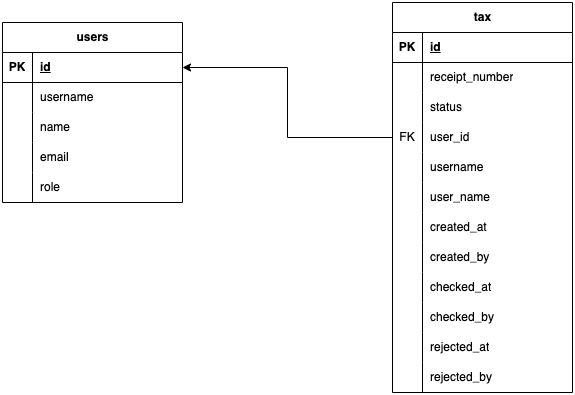

The diagram above was exported from draw.io. Its source (the exported page's mxGraphModel, read from the mxfile embedded in the PNG):
<mxGraphModel dx="1278" dy="926" grid="1" gridSize="10" guides="1" tooltips="1" connect="1" arrows="1" fold="1" page="1" pageScale="1" pageWidth="300" pageHeight="300" math="0" shadow="0">
  <root>
    <mxCell id="0" />
    <mxCell id="1" parent="0" />
    <mxCell id="Sjsg9ZsxmTHkDHY4zYy7-1" value="users" style="shape=table;startSize=30;container=1;collapsible=1;childLayout=tableLayout;fixedRows=1;rowLines=0;fontStyle=1;align=center;resizeLast=1;html=1;" vertex="1" parent="1">
      <mxGeometry x="160" y="180" width="180" height="180" as="geometry" />
    </mxCell>
    <mxCell id="Sjsg9ZsxmTHkDHY4zYy7-2" value="" style="shape=tableRow;horizontal=0;startSize=0;swimlaneHead=0;swimlaneBody=0;fillColor=none;collapsible=0;dropTarget=0;points=[[0,0.5],[1,0.5]];portConstraint=eastwest;top=0;left=0;right=0;bottom=1;" vertex="1" parent="Sjsg9ZsxmTHkDHY4zYy7-1">
      <mxGeometry y="30" width="180" height="30" as="geometry" />
    </mxCell>
    <mxCell id="Sjsg9ZsxmTHkDHY4zYy7-3" value="PK" style="shape=partialRectangle;connectable=0;fillColor=none;top=0;left=0;bottom=0;right=0;fontStyle=1;overflow=hidden;whiteSpace=wrap;html=1;" vertex="1" parent="Sjsg9ZsxmTHkDHY4zYy7-2">
      <mxGeometry width="30" height="30" as="geometry">
        <mxRectangle width="30" height="30" as="alternateBounds" />
      </mxGeometry>
    </mxCell>
    <mxCell id="Sjsg9ZsxmTHkDHY4zYy7-4" value="id" style="shape=partialRectangle;connectable=0;fillColor=none;top=0;left=0;bottom=0;right=0;align=left;spacingLeft=6;fontStyle=5;overflow=hidden;whiteSpace=wrap;html=1;" vertex="1" parent="Sjsg9ZsxmTHkDHY4zYy7-2">
      <mxGeometry x="30" width="150" height="30" as="geometry">
        <mxRectangle width="150" height="30" as="alternateBounds" />
      </mxGeometry>
    </mxCell>
    <mxCell id="Sjsg9ZsxmTHkDHY4zYy7-5" value="" style="shape=tableRow;horizontal=0;startSize=0;swimlaneHead=0;swimlaneBody=0;fillColor=none;collapsible=0;dropTarget=0;points=[[0,0.5],[1,0.5]];portConstraint=eastwest;top=0;left=0;right=0;bottom=0;" vertex="1" parent="Sjsg9ZsxmTHkDHY4zYy7-1">
      <mxGeometry y="60" width="180" height="30" as="geometry" />
    </mxCell>
    <mxCell id="Sjsg9ZsxmTHkDHY4zYy7-6" value="" style="shape=partialRectangle;connectable=0;fillColor=none;top=0;left=0;bottom=0;right=0;editable=1;overflow=hidden;whiteSpace=wrap;html=1;" vertex="1" parent="Sjsg9ZsxmTHkDHY4zYy7-5">
      <mxGeometry width="30" height="30" as="geometry">
        <mxRectangle width="30" height="30" as="alternateBounds" />
      </mxGeometry>
    </mxCell>
    <mxCell id="Sjsg9ZsxmTHkDHY4zYy7-7" value="username" style="shape=partialRectangle;connectable=0;fillColor=none;top=0;left=0;bottom=0;right=0;align=left;spacingLeft=6;overflow=hidden;whiteSpace=wrap;html=1;" vertex="1" parent="Sjsg9ZsxmTHkDHY4zYy7-5">
      <mxGeometry x="30" width="150" height="30" as="geometry">
        <mxRectangle width="150" height="30" as="alternateBounds" />
      </mxGeometry>
    </mxCell>
    <mxCell id="Sjsg9ZsxmTHkDHY4zYy7-8" value="" style="shape=tableRow;horizontal=0;startSize=0;swimlaneHead=0;swimlaneBody=0;fillColor=none;collapsible=0;dropTarget=0;points=[[0,0.5],[1,0.5]];portConstraint=eastwest;top=0;left=0;right=0;bottom=0;" vertex="1" parent="Sjsg9ZsxmTHkDHY4zYy7-1">
      <mxGeometry y="90" width="180" height="30" as="geometry" />
    </mxCell>
    <mxCell id="Sjsg9ZsxmTHkDHY4zYy7-9" value="" style="shape=partialRectangle;connectable=0;fillColor=none;top=0;left=0;bottom=0;right=0;editable=1;overflow=hidden;whiteSpace=wrap;html=1;" vertex="1" parent="Sjsg9ZsxmTHkDHY4zYy7-8">
      <mxGeometry width="30" height="30" as="geometry">
        <mxRectangle width="30" height="30" as="alternateBounds" />
      </mxGeometry>
    </mxCell>
    <mxCell id="Sjsg9ZsxmTHkDHY4zYy7-10" value="name" style="shape=partialRectangle;connectable=0;fillColor=none;top=0;left=0;bottom=0;right=0;align=left;spacingLeft=6;overflow=hidden;whiteSpace=wrap;html=1;" vertex="1" parent="Sjsg9ZsxmTHkDHY4zYy7-8">
      <mxGeometry x="30" width="150" height="30" as="geometry">
        <mxRectangle width="150" height="30" as="alternateBounds" />
      </mxGeometry>
    </mxCell>
    <mxCell id="Sjsg9ZsxmTHkDHY4zYy7-11" value="" style="shape=tableRow;horizontal=0;startSize=0;swimlaneHead=0;swimlaneBody=0;fillColor=none;collapsible=0;dropTarget=0;points=[[0,0.5],[1,0.5]];portConstraint=eastwest;top=0;left=0;right=0;bottom=0;" vertex="1" parent="Sjsg9ZsxmTHkDHY4zYy7-1">
      <mxGeometry y="120" width="180" height="30" as="geometry" />
    </mxCell>
    <mxCell id="Sjsg9ZsxmTHkDHY4zYy7-12" value="" style="shape=partialRectangle;connectable=0;fillColor=none;top=0;left=0;bottom=0;right=0;editable=1;overflow=hidden;whiteSpace=wrap;html=1;" vertex="1" parent="Sjsg9ZsxmTHkDHY4zYy7-11">
      <mxGeometry width="30" height="30" as="geometry">
        <mxRectangle width="30" height="30" as="alternateBounds" />
      </mxGeometry>
    </mxCell>
    <mxCell id="Sjsg9ZsxmTHkDHY4zYy7-13" value="email" style="shape=partialRectangle;connectable=0;fillColor=none;top=0;left=0;bottom=0;right=0;align=left;spacingLeft=6;overflow=hidden;whiteSpace=wrap;html=1;" vertex="1" parent="Sjsg9ZsxmTHkDHY4zYy7-11">
      <mxGeometry x="30" width="150" height="30" as="geometry">
        <mxRectangle width="150" height="30" as="alternateBounds" />
      </mxGeometry>
    </mxCell>
    <mxCell id="Sjsg9ZsxmTHkDHY4zYy7-14" value="" style="shape=tableRow;horizontal=0;startSize=0;swimlaneHead=0;swimlaneBody=0;fillColor=none;collapsible=0;dropTarget=0;points=[[0,0.5],[1,0.5]];portConstraint=eastwest;top=0;left=0;right=0;bottom=0;" vertex="1" parent="Sjsg9ZsxmTHkDHY4zYy7-1">
      <mxGeometry y="150" width="180" height="30" as="geometry" />
    </mxCell>
    <mxCell id="Sjsg9ZsxmTHkDHY4zYy7-15" value="" style="shape=partialRectangle;connectable=0;fillColor=none;top=0;left=0;bottom=0;right=0;editable=1;overflow=hidden;whiteSpace=wrap;html=1;" vertex="1" parent="Sjsg9ZsxmTHkDHY4zYy7-14">
      <mxGeometry width="30" height="30" as="geometry">
        <mxRectangle width="30" height="30" as="alternateBounds" />
      </mxGeometry>
    </mxCell>
    <mxCell id="Sjsg9ZsxmTHkDHY4zYy7-16" value="role" style="shape=partialRectangle;connectable=0;fillColor=none;top=0;left=0;bottom=0;right=0;align=left;spacingLeft=6;overflow=hidden;whiteSpace=wrap;html=1;" vertex="1" parent="Sjsg9ZsxmTHkDHY4zYy7-14">
      <mxGeometry x="30" width="150" height="30" as="geometry">
        <mxRectangle width="150" height="30" as="alternateBounds" />
      </mxGeometry>
    </mxCell>
    <mxCell id="Sjsg9ZsxmTHkDHY4zYy7-17" value="tax" style="shape=table;startSize=30;container=1;collapsible=1;childLayout=tableLayout;fixedRows=1;rowLines=0;fontStyle=1;align=center;resizeLast=1;html=1;" vertex="1" parent="1">
      <mxGeometry x="550" y="160" width="180" height="390" as="geometry" />
    </mxCell>
    <mxCell id="Sjsg9ZsxmTHkDHY4zYy7-18" value="" style="shape=tableRow;horizontal=0;startSize=0;swimlaneHead=0;swimlaneBody=0;fillColor=none;collapsible=0;dropTarget=0;points=[[0,0.5],[1,0.5]];portConstraint=eastwest;top=0;left=0;right=0;bottom=1;" vertex="1" parent="Sjsg9ZsxmTHkDHY4zYy7-17">
      <mxGeometry y="30" width="180" height="30" as="geometry" />
    </mxCell>
    <mxCell id="Sjsg9ZsxmTHkDHY4zYy7-19" value="PK" style="shape=partialRectangle;connectable=0;fillColor=none;top=0;left=0;bottom=0;right=0;fontStyle=1;overflow=hidden;whiteSpace=wrap;html=1;" vertex="1" parent="Sjsg9ZsxmTHkDHY4zYy7-18">
      <mxGeometry width="30" height="30" as="geometry">
        <mxRectangle width="30" height="30" as="alternateBounds" />
      </mxGeometry>
    </mxCell>
    <mxCell id="Sjsg9ZsxmTHkDHY4zYy7-20" value="id" style="shape=partialRectangle;connectable=0;fillColor=none;top=0;left=0;bottom=0;right=0;align=left;spacingLeft=6;fontStyle=5;overflow=hidden;whiteSpace=wrap;html=1;" vertex="1" parent="Sjsg9ZsxmTHkDHY4zYy7-18">
      <mxGeometry x="30" width="150" height="30" as="geometry">
        <mxRectangle width="150" height="30" as="alternateBounds" />
      </mxGeometry>
    </mxCell>
    <mxCell id="Sjsg9ZsxmTHkDHY4zYy7-21" value="" style="shape=tableRow;horizontal=0;startSize=0;swimlaneHead=0;swimlaneBody=0;fillColor=none;collapsible=0;dropTarget=0;points=[[0,0.5],[1,0.5]];portConstraint=eastwest;top=0;left=0;right=0;bottom=0;" vertex="1" parent="Sjsg9ZsxmTHkDHY4zYy7-17">
      <mxGeometry y="60" width="180" height="30" as="geometry" />
    </mxCell>
    <mxCell id="Sjsg9ZsxmTHkDHY4zYy7-22" value="" style="shape=partialRectangle;connectable=0;fillColor=none;top=0;left=0;bottom=0;right=0;editable=1;overflow=hidden;whiteSpace=wrap;html=1;" vertex="1" parent="Sjsg9ZsxmTHkDHY4zYy7-21">
      <mxGeometry width="30" height="30" as="geometry">
        <mxRectangle width="30" height="30" as="alternateBounds" />
      </mxGeometry>
    </mxCell>
    <mxCell id="Sjsg9ZsxmTHkDHY4zYy7-23" value="receipt_number" style="shape=partialRectangle;connectable=0;fillColor=none;top=0;left=0;bottom=0;right=0;align=left;spacingLeft=6;overflow=hidden;whiteSpace=wrap;html=1;" vertex="1" parent="Sjsg9ZsxmTHkDHY4zYy7-21">
      <mxGeometry x="30" width="150" height="30" as="geometry">
        <mxRectangle width="150" height="30" as="alternateBounds" />
      </mxGeometry>
    </mxCell>
    <mxCell id="Sjsg9ZsxmTHkDHY4zYy7-24" value="" style="shape=tableRow;horizontal=0;startSize=0;swimlaneHead=0;swimlaneBody=0;fillColor=none;collapsible=0;dropTarget=0;points=[[0,0.5],[1,0.5]];portConstraint=eastwest;top=0;left=0;right=0;bottom=0;" vertex="1" parent="Sjsg9ZsxmTHkDHY4zYy7-17">
      <mxGeometry y="90" width="180" height="30" as="geometry" />
    </mxCell>
    <mxCell id="Sjsg9ZsxmTHkDHY4zYy7-25" value="" style="shape=partialRectangle;connectable=0;fillColor=none;top=0;left=0;bottom=0;right=0;editable=1;overflow=hidden;whiteSpace=wrap;html=1;" vertex="1" parent="Sjsg9ZsxmTHkDHY4zYy7-24">
      <mxGeometry width="30" height="30" as="geometry">
        <mxRectangle width="30" height="30" as="alternateBounds" />
      </mxGeometry>
    </mxCell>
    <mxCell id="Sjsg9ZsxmTHkDHY4zYy7-26" value="status" style="shape=partialRectangle;connectable=0;fillColor=none;top=0;left=0;bottom=0;right=0;align=left;spacingLeft=6;overflow=hidden;whiteSpace=wrap;html=1;" vertex="1" parent="Sjsg9ZsxmTHkDHY4zYy7-24">
      <mxGeometry x="30" width="150" height="30" as="geometry">
        <mxRectangle width="150" height="30" as="alternateBounds" />
      </mxGeometry>
    </mxCell>
    <mxCell id="Sjsg9ZsxmTHkDHY4zYy7-27" value="" style="shape=tableRow;horizontal=0;startSize=0;swimlaneHead=0;swimlaneBody=0;fillColor=none;collapsible=0;dropTarget=0;points=[[0,0.5],[1,0.5]];portConstraint=eastwest;top=0;left=0;right=0;bottom=0;" vertex="1" parent="Sjsg9ZsxmTHkDHY4zYy7-17">
      <mxGeometry y="120" width="180" height="30" as="geometry" />
    </mxCell>
    <mxCell id="Sjsg9ZsxmTHkDHY4zYy7-28" value="FK" style="shape=partialRectangle;connectable=0;fillColor=none;top=0;left=0;bottom=0;right=0;editable=1;overflow=hidden;whiteSpace=wrap;html=1;" vertex="1" parent="Sjsg9ZsxmTHkDHY4zYy7-27">
      <mxGeometry width="30" height="30" as="geometry">
        <mxRectangle width="30" height="30" as="alternateBounds" />
      </mxGeometry>
    </mxCell>
    <mxCell id="Sjsg9ZsxmTHkDHY4zYy7-29" value="user_id" style="shape=partialRectangle;connectable=0;fillColor=none;top=0;left=0;bottom=0;right=0;align=left;spacingLeft=6;overflow=hidden;whiteSpace=wrap;html=1;" vertex="1" parent="Sjsg9ZsxmTHkDHY4zYy7-27">
      <mxGeometry x="30" width="150" height="30" as="geometry">
        <mxRectangle width="150" height="30" as="alternateBounds" />
      </mxGeometry>
    </mxCell>
    <mxCell id="Sjsg9ZsxmTHkDHY4zYy7-30" value="" style="shape=tableRow;horizontal=0;startSize=0;swimlaneHead=0;swimlaneBody=0;fillColor=none;collapsible=0;dropTarget=0;points=[[0,0.5],[1,0.5]];portConstraint=eastwest;top=0;left=0;right=0;bottom=0;" vertex="1" parent="Sjsg9ZsxmTHkDHY4zYy7-17">
      <mxGeometry y="150" width="180" height="30" as="geometry" />
    </mxCell>
    <mxCell id="Sjsg9ZsxmTHkDHY4zYy7-31" value="" style="shape=partialRectangle;connectable=0;fillColor=none;top=0;left=0;bottom=0;right=0;editable=1;overflow=hidden;whiteSpace=wrap;html=1;" vertex="1" parent="Sjsg9ZsxmTHkDHY4zYy7-30">
      <mxGeometry width="30" height="30" as="geometry">
        <mxRectangle width="30" height="30" as="alternateBounds" />
      </mxGeometry>
    </mxCell>
    <mxCell id="Sjsg9ZsxmTHkDHY4zYy7-32" value="username" style="shape=partialRectangle;connectable=0;fillColor=none;top=0;left=0;bottom=0;right=0;align=left;spacingLeft=6;overflow=hidden;whiteSpace=wrap;html=1;" vertex="1" parent="Sjsg9ZsxmTHkDHY4zYy7-30">
      <mxGeometry x="30" width="150" height="30" as="geometry">
        <mxRectangle width="150" height="30" as="alternateBounds" />
      </mxGeometry>
    </mxCell>
    <mxCell id="Sjsg9ZsxmTHkDHY4zYy7-33" value="" style="shape=tableRow;horizontal=0;startSize=0;swimlaneHead=0;swimlaneBody=0;fillColor=none;collapsible=0;dropTarget=0;points=[[0,0.5],[1,0.5]];portConstraint=eastwest;top=0;left=0;right=0;bottom=0;" vertex="1" parent="Sjsg9ZsxmTHkDHY4zYy7-17">
      <mxGeometry y="180" width="180" height="30" as="geometry" />
    </mxCell>
    <mxCell id="Sjsg9ZsxmTHkDHY4zYy7-34" value="" style="shape=partialRectangle;connectable=0;fillColor=none;top=0;left=0;bottom=0;right=0;editable=1;overflow=hidden;whiteSpace=wrap;html=1;" vertex="1" parent="Sjsg9ZsxmTHkDHY4zYy7-33">
      <mxGeometry width="30" height="30" as="geometry">
        <mxRectangle width="30" height="30" as="alternateBounds" />
      </mxGeometry>
    </mxCell>
    <mxCell id="Sjsg9ZsxmTHkDHY4zYy7-35" value="user_name" style="shape=partialRectangle;connectable=0;fillColor=none;top=0;left=0;bottom=0;right=0;align=left;spacingLeft=6;overflow=hidden;whiteSpace=wrap;html=1;" vertex="1" parent="Sjsg9ZsxmTHkDHY4zYy7-33">
      <mxGeometry x="30" width="150" height="30" as="geometry">
        <mxRectangle width="150" height="30" as="alternateBounds" />
      </mxGeometry>
    </mxCell>
    <mxCell id="Sjsg9ZsxmTHkDHY4zYy7-36" value="" style="shape=tableRow;horizontal=0;startSize=0;swimlaneHead=0;swimlaneBody=0;fillColor=none;collapsible=0;dropTarget=0;points=[[0,0.5],[1,0.5]];portConstraint=eastwest;top=0;left=0;right=0;bottom=0;" vertex="1" parent="Sjsg9ZsxmTHkDHY4zYy7-17">
      <mxGeometry y="210" width="180" height="30" as="geometry" />
    </mxCell>
    <mxCell id="Sjsg9ZsxmTHkDHY4zYy7-37" value="" style="shape=partialRectangle;connectable=0;fillColor=none;top=0;left=0;bottom=0;right=0;editable=1;overflow=hidden;whiteSpace=wrap;html=1;" vertex="1" parent="Sjsg9ZsxmTHkDHY4zYy7-36">
      <mxGeometry width="30" height="30" as="geometry">
        <mxRectangle width="30" height="30" as="alternateBounds" />
      </mxGeometry>
    </mxCell>
    <mxCell id="Sjsg9ZsxmTHkDHY4zYy7-38" value="created_at" style="shape=partialRectangle;connectable=0;fillColor=none;top=0;left=0;bottom=0;right=0;align=left;spacingLeft=6;overflow=hidden;whiteSpace=wrap;html=1;" vertex="1" parent="Sjsg9ZsxmTHkDHY4zYy7-36">
      <mxGeometry x="30" width="150" height="30" as="geometry">
        <mxRectangle width="150" height="30" as="alternateBounds" />
      </mxGeometry>
    </mxCell>
    <mxCell id="Sjsg9ZsxmTHkDHY4zYy7-39" value="" style="shape=tableRow;horizontal=0;startSize=0;swimlaneHead=0;swimlaneBody=0;fillColor=none;collapsible=0;dropTarget=0;points=[[0,0.5],[1,0.5]];portConstraint=eastwest;top=0;left=0;right=0;bottom=0;" vertex="1" parent="Sjsg9ZsxmTHkDHY4zYy7-17">
      <mxGeometry y="240" width="180" height="30" as="geometry" />
    </mxCell>
    <mxCell id="Sjsg9ZsxmTHkDHY4zYy7-40" value="" style="shape=partialRectangle;connectable=0;fillColor=none;top=0;left=0;bottom=0;right=0;editable=1;overflow=hidden;whiteSpace=wrap;html=1;" vertex="1" parent="Sjsg9ZsxmTHkDHY4zYy7-39">
      <mxGeometry width="30" height="30" as="geometry">
        <mxRectangle width="30" height="30" as="alternateBounds" />
      </mxGeometry>
    </mxCell>
    <mxCell id="Sjsg9ZsxmTHkDHY4zYy7-41" value="created_by" style="shape=partialRectangle;connectable=0;fillColor=none;top=0;left=0;bottom=0;right=0;align=left;spacingLeft=6;overflow=hidden;whiteSpace=wrap;html=1;" vertex="1" parent="Sjsg9ZsxmTHkDHY4zYy7-39">
      <mxGeometry x="30" width="150" height="30" as="geometry">
        <mxRectangle width="150" height="30" as="alternateBounds" />
      </mxGeometry>
    </mxCell>
    <mxCell id="Sjsg9ZsxmTHkDHY4zYy7-42" value="" style="shape=tableRow;horizontal=0;startSize=0;swimlaneHead=0;swimlaneBody=0;fillColor=none;collapsible=0;dropTarget=0;points=[[0,0.5],[1,0.5]];portConstraint=eastwest;top=0;left=0;right=0;bottom=0;" vertex="1" parent="Sjsg9ZsxmTHkDHY4zYy7-17">
      <mxGeometry y="270" width="180" height="30" as="geometry" />
    </mxCell>
    <mxCell id="Sjsg9ZsxmTHkDHY4zYy7-43" value="" style="shape=partialRectangle;connectable=0;fillColor=none;top=0;left=0;bottom=0;right=0;editable=1;overflow=hidden;whiteSpace=wrap;html=1;" vertex="1" parent="Sjsg9ZsxmTHkDHY4zYy7-42">
      <mxGeometry width="30" height="30" as="geometry">
        <mxRectangle width="30" height="30" as="alternateBounds" />
      </mxGeometry>
    </mxCell>
    <mxCell id="Sjsg9ZsxmTHkDHY4zYy7-44" value="checked_at" style="shape=partialRectangle;connectable=0;fillColor=none;top=0;left=0;bottom=0;right=0;align=left;spacingLeft=6;overflow=hidden;whiteSpace=wrap;html=1;" vertex="1" parent="Sjsg9ZsxmTHkDHY4zYy7-42">
      <mxGeometry x="30" width="150" height="30" as="geometry">
        <mxRectangle width="150" height="30" as="alternateBounds" />
      </mxGeometry>
    </mxCell>
    <mxCell id="Sjsg9ZsxmTHkDHY4zYy7-45" value="" style="shape=tableRow;horizontal=0;startSize=0;swimlaneHead=0;swimlaneBody=0;fillColor=none;collapsible=0;dropTarget=0;points=[[0,0.5],[1,0.5]];portConstraint=eastwest;top=0;left=0;right=0;bottom=0;" vertex="1" parent="Sjsg9ZsxmTHkDHY4zYy7-17">
      <mxGeometry y="300" width="180" height="30" as="geometry" />
    </mxCell>
    <mxCell id="Sjsg9ZsxmTHkDHY4zYy7-46" value="" style="shape=partialRectangle;connectable=0;fillColor=none;top=0;left=0;bottom=0;right=0;editable=1;overflow=hidden;whiteSpace=wrap;html=1;" vertex="1" parent="Sjsg9ZsxmTHkDHY4zYy7-45">
      <mxGeometry width="30" height="30" as="geometry">
        <mxRectangle width="30" height="30" as="alternateBounds" />
      </mxGeometry>
    </mxCell>
    <mxCell id="Sjsg9ZsxmTHkDHY4zYy7-47" value="checked_by" style="shape=partialRectangle;connectable=0;fillColor=none;top=0;left=0;bottom=0;right=0;align=left;spacingLeft=6;overflow=hidden;whiteSpace=wrap;html=1;" vertex="1" parent="Sjsg9ZsxmTHkDHY4zYy7-45">
      <mxGeometry x="30" width="150" height="30" as="geometry">
        <mxRectangle width="150" height="30" as="alternateBounds" />
      </mxGeometry>
    </mxCell>
    <mxCell id="Sjsg9ZsxmTHkDHY4zYy7-48" value="" style="shape=tableRow;horizontal=0;startSize=0;swimlaneHead=0;swimlaneBody=0;fillColor=none;collapsible=0;dropTarget=0;points=[[0,0.5],[1,0.5]];portConstraint=eastwest;top=0;left=0;right=0;bottom=0;" vertex="1" parent="Sjsg9ZsxmTHkDHY4zYy7-17">
      <mxGeometry y="330" width="180" height="30" as="geometry" />
    </mxCell>
    <mxCell id="Sjsg9ZsxmTHkDHY4zYy7-49" value="" style="shape=partialRectangle;connectable=0;fillColor=none;top=0;left=0;bottom=0;right=0;editable=1;overflow=hidden;whiteSpace=wrap;html=1;" vertex="1" parent="Sjsg9ZsxmTHkDHY4zYy7-48">
      <mxGeometry width="30" height="30" as="geometry">
        <mxRectangle width="30" height="30" as="alternateBounds" />
      </mxGeometry>
    </mxCell>
    <mxCell id="Sjsg9ZsxmTHkDHY4zYy7-50" value="rejected_at" style="shape=partialRectangle;connectable=0;fillColor=none;top=0;left=0;bottom=0;right=0;align=left;spacingLeft=6;overflow=hidden;whiteSpace=wrap;html=1;" vertex="1" parent="Sjsg9ZsxmTHkDHY4zYy7-48">
      <mxGeometry x="30" width="150" height="30" as="geometry">
        <mxRectangle width="150" height="30" as="alternateBounds" />
      </mxGeometry>
    </mxCell>
    <mxCell id="Sjsg9ZsxmTHkDHY4zYy7-51" value="" style="shape=tableRow;horizontal=0;startSize=0;swimlaneHead=0;swimlaneBody=0;fillColor=none;collapsible=0;dropTarget=0;points=[[0,0.5],[1,0.5]];portConstraint=eastwest;top=0;left=0;right=0;bottom=0;" vertex="1" parent="Sjsg9ZsxmTHkDHY4zYy7-17">
      <mxGeometry y="360" width="180" height="30" as="geometry" />
    </mxCell>
    <mxCell id="Sjsg9ZsxmTHkDHY4zYy7-52" value="" style="shape=partialRectangle;connectable=0;fillColor=none;top=0;left=0;bottom=0;right=0;editable=1;overflow=hidden;whiteSpace=wrap;html=1;" vertex="1" parent="Sjsg9ZsxmTHkDHY4zYy7-51">
      <mxGeometry width="30" height="30" as="geometry">
        <mxRectangle width="30" height="30" as="alternateBounds" />
      </mxGeometry>
    </mxCell>
    <mxCell id="Sjsg9ZsxmTHkDHY4zYy7-53" value="rejected_by" style="shape=partialRectangle;connectable=0;fillColor=none;top=0;left=0;bottom=0;right=0;align=left;spacingLeft=6;overflow=hidden;whiteSpace=wrap;html=1;" vertex="1" parent="Sjsg9ZsxmTHkDHY4zYy7-51">
      <mxGeometry x="30" width="150" height="30" as="geometry">
        <mxRectangle width="150" height="30" as="alternateBounds" />
      </mxGeometry>
    </mxCell>
    <mxCell id="Sjsg9ZsxmTHkDHY4zYy7-56" style="edgeStyle=orthogonalEdgeStyle;rounded=0;orthogonalLoop=1;jettySize=auto;html=1;entryX=1;entryY=0.5;entryDx=0;entryDy=0;" edge="1" parent="1" source="Sjsg9ZsxmTHkDHY4zYy7-27" target="Sjsg9ZsxmTHkDHY4zYy7-2">
      <mxGeometry relative="1" as="geometry" />
    </mxCell>
  </root>
</mxGraphModel>